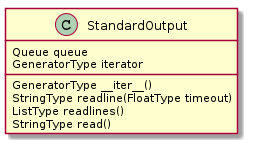

The diagram above was rendered by PlantUML. Its source (embedded in the PNG):
@startuml
StandardOutput: Queue queue
StandardOutput: GeneratorType iterator
StandardOutput: GeneratorType __iter__()
StandardOutput: StringType readline(FloatType timeout)
StandardOutput: ListType readlines()
StandardOutput: StringType read()

@enduml